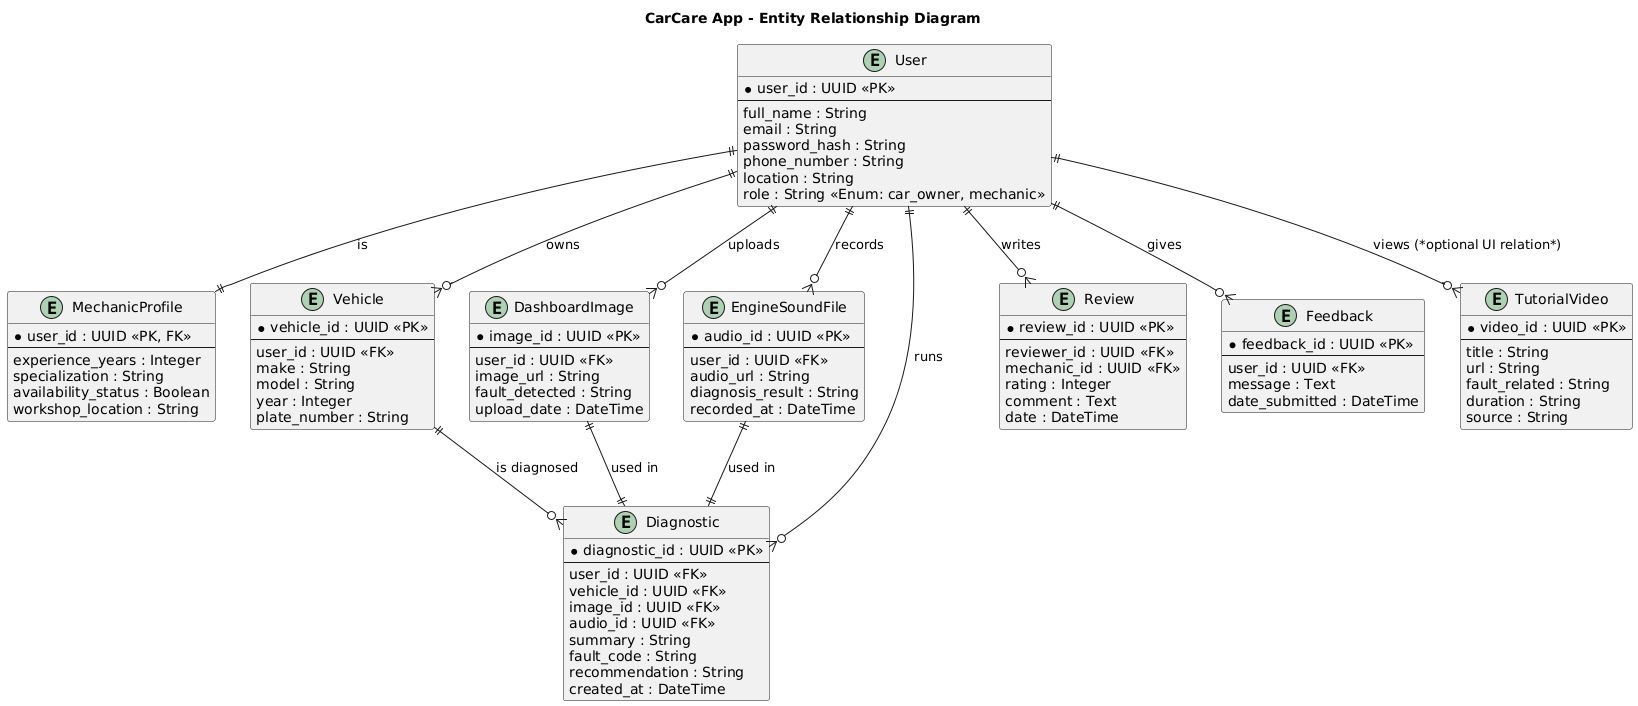

The diagram above was rendered by PlantUML. Its source (embedded in the PNG):
@startuml
title CarCare App - Entity Relationship Diagram

entity "User" as User {
  * user_id : UUID <<PK>>
  --
  full_name : String
  email : String
  password_hash : String
  phone_number : String
  location : String
  role : String <<Enum: car_owner, mechanic>>
}

entity "MechanicProfile" as Mechanic {
  * user_id : UUID <<PK, FK>>
  --
  experience_years : Integer
  specialization : String
  availability_status : Boolean
  workshop_location : String
}

entity "Vehicle" as Vehicle {
  * vehicle_id : UUID <<PK>>
  --
  user_id : UUID <<FK>>
  make : String
  model : String
  year : Integer
  plate_number : String
}

entity "DashboardImage" as DashboardImage {
  * image_id : UUID <<PK>>
  --
  user_id : UUID <<FK>>
  image_url : String
  fault_detected : String
  upload_date : DateTime
}

entity "EngineSoundFile" as EngineSound {
  * audio_id : UUID <<PK>>
  --
  user_id : UUID <<FK>>
  audio_url : String
  diagnosis_result : String
  recorded_at : DateTime
}

entity "Diagnostic" as Diagnostic {
  * diagnostic_id : UUID <<PK>>
  --
  user_id : UUID <<FK>>
  vehicle_id : UUID <<FK>>
  image_id : UUID <<FK>>
  audio_id : UUID <<FK>>
  summary : String
  fault_code : String
  recommendation : String
  created_at : DateTime
}

entity "Review" as Review {
  * review_id : UUID <<PK>>
  --
  reviewer_id : UUID <<FK>>
  mechanic_id : UUID <<FK>>
  rating : Integer
  comment : Text
  date : DateTime
}

entity "Feedback" as Feedback {
  * feedback_id : UUID <<PK>>
  --
  user_id : UUID <<FK>>
  message : Text
  date_submitted : DateTime
}

entity "TutorialVideo" as TutorialVideo {
  * video_id : UUID <<PK>>
  --
  title : String
  url : String
  fault_related : String
  duration : String
  source : String
}

' Relationships
User ||--o{ Vehicle : owns
User ||--o{ DashboardImage : uploads
User ||--o{ EngineSound : records
User ||--o{ Diagnostic : runs
User ||--o{ Feedback : gives
User ||--o{ Review : writes
User ||--|| Mechanic : is

Vehicle ||--o{ Diagnostic : is diagnosed

DashboardImage ||--|| Diagnostic : used in
EngineSound ||--|| Diagnostic : used in

User ||--o{ TutorialVideo : views (*optional UI relation*)
@enduml